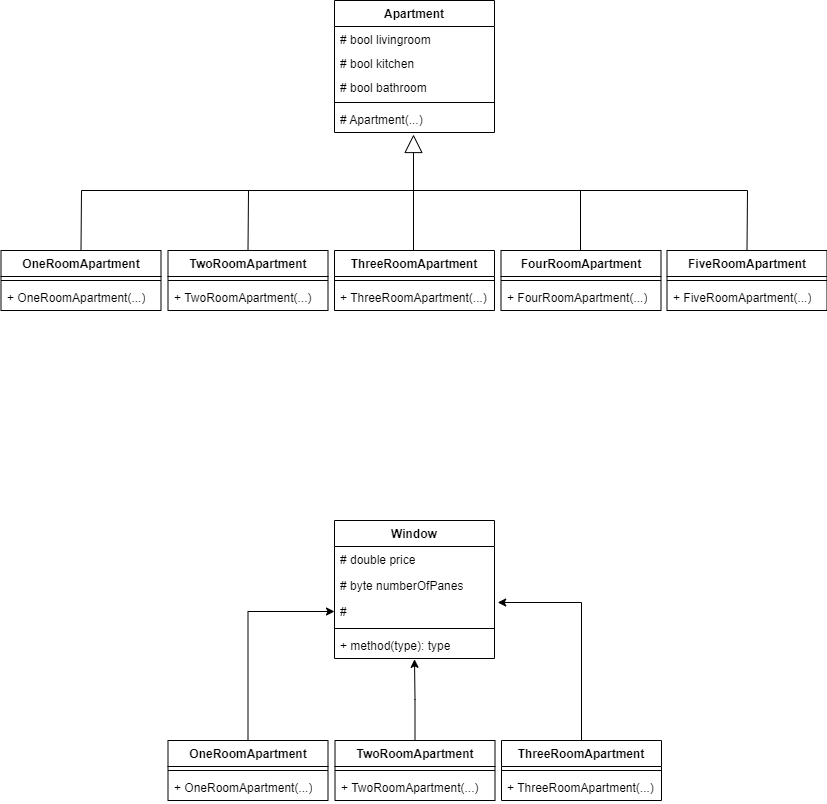

The diagram above was exported from draw.io. Its source (the exported page's mxGraphModel, read from the mxfile embedded in the PNG):
<mxGraphModel dx="1050" dy="566" grid="1" gridSize="10" guides="1" tooltips="1" connect="1" arrows="1" fold="1" page="1" pageScale="1" pageWidth="827" pageHeight="1169" math="0" shadow="0">
  <root>
    <mxCell id="0" />
    <mxCell id="1" parent="0" />
    <mxCell id="UsVaH_C4nW_yhEUXiONs-1" value="Apartment" style="swimlane;fontStyle=1;align=center;verticalAlign=top;childLayout=stackLayout;horizontal=1;startSize=26;horizontalStack=0;resizeParent=1;resizeParentMax=0;resizeLast=0;collapsible=1;marginBottom=0;whiteSpace=wrap;html=1;" vertex="1" parent="1">
      <mxGeometry x="334" width="160" height="132" as="geometry" />
    </mxCell>
    <mxCell id="UsVaH_C4nW_yhEUXiONs-2" value="# bool livingroom" style="text;strokeColor=none;fillColor=none;align=left;verticalAlign=top;spacingLeft=4;spacingRight=4;overflow=hidden;rotatable=0;points=[[0,0.5],[1,0.5]];portConstraint=eastwest;whiteSpace=wrap;html=1;" vertex="1" parent="UsVaH_C4nW_yhEUXiONs-1">
      <mxGeometry y="26" width="160" height="24" as="geometry" />
    </mxCell>
    <mxCell id="UsVaH_C4nW_yhEUXiONs-5" value="# bool kitchen" style="text;strokeColor=none;fillColor=none;align=left;verticalAlign=top;spacingLeft=4;spacingRight=4;overflow=hidden;rotatable=0;points=[[0,0.5],[1,0.5]];portConstraint=eastwest;whiteSpace=wrap;html=1;" vertex="1" parent="UsVaH_C4nW_yhEUXiONs-1">
      <mxGeometry y="50" width="160" height="24" as="geometry" />
    </mxCell>
    <mxCell id="UsVaH_C4nW_yhEUXiONs-6" value="# bool bathroom" style="text;strokeColor=none;fillColor=none;align=left;verticalAlign=top;spacingLeft=4;spacingRight=4;overflow=hidden;rotatable=0;points=[[0,0.5],[1,0.5]];portConstraint=eastwest;whiteSpace=wrap;html=1;" vertex="1" parent="UsVaH_C4nW_yhEUXiONs-1">
      <mxGeometry y="74" width="160" height="24" as="geometry" />
    </mxCell>
    <mxCell id="UsVaH_C4nW_yhEUXiONs-3" value="" style="line;strokeWidth=1;fillColor=none;align=left;verticalAlign=middle;spacingTop=-1;spacingLeft=3;spacingRight=3;rotatable=0;labelPosition=right;points=[];portConstraint=eastwest;strokeColor=inherit;" vertex="1" parent="UsVaH_C4nW_yhEUXiONs-1">
      <mxGeometry y="98" width="160" height="8" as="geometry" />
    </mxCell>
    <mxCell id="UsVaH_C4nW_yhEUXiONs-4" value="# Apartment(...)" style="text;strokeColor=none;fillColor=none;align=left;verticalAlign=top;spacingLeft=4;spacingRight=4;overflow=hidden;rotatable=0;points=[[0,0.5],[1,0.5]];portConstraint=eastwest;whiteSpace=wrap;html=1;" vertex="1" parent="UsVaH_C4nW_yhEUXiONs-1">
      <mxGeometry y="106" width="160" height="26" as="geometry" />
    </mxCell>
    <mxCell id="UsVaH_C4nW_yhEUXiONs-8" value="OneRoomApartment" style="swimlane;fontStyle=1;align=center;verticalAlign=top;childLayout=stackLayout;horizontal=1;startSize=26;horizontalStack=0;resizeParent=1;resizeParentMax=0;resizeLast=0;collapsible=1;marginBottom=0;whiteSpace=wrap;html=1;" vertex="1" parent="1">
      <mxGeometry x="0.5" y="250" width="160" height="60" as="geometry" />
    </mxCell>
    <mxCell id="UsVaH_C4nW_yhEUXiONs-13" value="" style="line;strokeWidth=1;fillColor=none;align=left;verticalAlign=middle;spacingTop=-1;spacingLeft=3;spacingRight=3;rotatable=0;labelPosition=right;points=[];portConstraint=eastwest;strokeColor=inherit;" vertex="1" parent="UsVaH_C4nW_yhEUXiONs-8">
      <mxGeometry y="26" width="160" height="8" as="geometry" />
    </mxCell>
    <mxCell id="UsVaH_C4nW_yhEUXiONs-14" value="+ OneRoomApartment(...)" style="text;strokeColor=none;fillColor=none;align=left;verticalAlign=top;spacingLeft=4;spacingRight=4;overflow=hidden;rotatable=0;points=[[0,0.5],[1,0.5]];portConstraint=eastwest;whiteSpace=wrap;html=1;" vertex="1" parent="UsVaH_C4nW_yhEUXiONs-8">
      <mxGeometry y="34" width="160" height="26" as="geometry" />
    </mxCell>
    <mxCell id="UsVaH_C4nW_yhEUXiONs-15" value="TwoRoomApartment" style="swimlane;fontStyle=1;align=center;verticalAlign=top;childLayout=stackLayout;horizontal=1;startSize=26;horizontalStack=0;resizeParent=1;resizeParentMax=0;resizeLast=0;collapsible=1;marginBottom=0;whiteSpace=wrap;html=1;" vertex="1" parent="1">
      <mxGeometry x="167.5" y="250" width="160" height="60" as="geometry" />
    </mxCell>
    <mxCell id="UsVaH_C4nW_yhEUXiONs-20" value="" style="line;strokeWidth=1;fillColor=none;align=left;verticalAlign=middle;spacingTop=-1;spacingLeft=3;spacingRight=3;rotatable=0;labelPosition=right;points=[];portConstraint=eastwest;strokeColor=inherit;" vertex="1" parent="UsVaH_C4nW_yhEUXiONs-15">
      <mxGeometry y="26" width="160" height="8" as="geometry" />
    </mxCell>
    <mxCell id="UsVaH_C4nW_yhEUXiONs-21" value="+ TwoRoomApartment(...)" style="text;strokeColor=none;fillColor=none;align=left;verticalAlign=top;spacingLeft=4;spacingRight=4;overflow=hidden;rotatable=0;points=[[0,0.5],[1,0.5]];portConstraint=eastwest;whiteSpace=wrap;html=1;" vertex="1" parent="UsVaH_C4nW_yhEUXiONs-15">
      <mxGeometry y="34" width="160" height="26" as="geometry" />
    </mxCell>
    <mxCell id="UsVaH_C4nW_yhEUXiONs-22" value="ThreeRoomApartment" style="swimlane;fontStyle=1;align=center;verticalAlign=top;childLayout=stackLayout;horizontal=1;startSize=26;horizontalStack=0;resizeParent=1;resizeParentMax=0;resizeLast=0;collapsible=1;marginBottom=0;whiteSpace=wrap;html=1;" vertex="1" parent="1">
      <mxGeometry x="334" y="250" width="160" height="60" as="geometry" />
    </mxCell>
    <mxCell id="UsVaH_C4nW_yhEUXiONs-27" value="" style="line;strokeWidth=1;fillColor=none;align=left;verticalAlign=middle;spacingTop=-1;spacingLeft=3;spacingRight=3;rotatable=0;labelPosition=right;points=[];portConstraint=eastwest;strokeColor=inherit;" vertex="1" parent="UsVaH_C4nW_yhEUXiONs-22">
      <mxGeometry y="26" width="160" height="8" as="geometry" />
    </mxCell>
    <mxCell id="UsVaH_C4nW_yhEUXiONs-28" value="+ ThreeRoomApartment(...)" style="text;strokeColor=none;fillColor=none;align=left;verticalAlign=top;spacingLeft=4;spacingRight=4;overflow=hidden;rotatable=0;points=[[0,0.5],[1,0.5]];portConstraint=eastwest;whiteSpace=wrap;html=1;" vertex="1" parent="UsVaH_C4nW_yhEUXiONs-22">
      <mxGeometry y="34" width="160" height="26" as="geometry" />
    </mxCell>
    <mxCell id="UsVaH_C4nW_yhEUXiONs-29" value="FiveRoomApartment" style="swimlane;fontStyle=1;align=center;verticalAlign=top;childLayout=stackLayout;horizontal=1;startSize=26;horizontalStack=0;resizeParent=1;resizeParentMax=0;resizeLast=0;collapsible=1;marginBottom=0;whiteSpace=wrap;html=1;" vertex="1" parent="1">
      <mxGeometry x="666.5" y="250" width="160" height="60" as="geometry" />
    </mxCell>
    <mxCell id="UsVaH_C4nW_yhEUXiONs-34" value="" style="line;strokeWidth=1;fillColor=none;align=left;verticalAlign=middle;spacingTop=-1;spacingLeft=3;spacingRight=3;rotatable=0;labelPosition=right;points=[];portConstraint=eastwest;strokeColor=inherit;" vertex="1" parent="UsVaH_C4nW_yhEUXiONs-29">
      <mxGeometry y="26" width="160" height="8" as="geometry" />
    </mxCell>
    <mxCell id="UsVaH_C4nW_yhEUXiONs-35" value="+ FiveRoomApartment(...)" style="text;strokeColor=none;fillColor=none;align=left;verticalAlign=top;spacingLeft=4;spacingRight=4;overflow=hidden;rotatable=0;points=[[0,0.5],[1,0.5]];portConstraint=eastwest;whiteSpace=wrap;html=1;" vertex="1" parent="UsVaH_C4nW_yhEUXiONs-29">
      <mxGeometry y="34" width="160" height="26" as="geometry" />
    </mxCell>
    <mxCell id="UsVaH_C4nW_yhEUXiONs-36" value="FourRoomApartment" style="swimlane;fontStyle=1;align=center;verticalAlign=top;childLayout=stackLayout;horizontal=1;startSize=26;horizontalStack=0;resizeParent=1;resizeParentMax=0;resizeLast=0;collapsible=1;marginBottom=0;whiteSpace=wrap;html=1;" vertex="1" parent="1">
      <mxGeometry x="500.5" y="250" width="160" height="60" as="geometry" />
    </mxCell>
    <mxCell id="UsVaH_C4nW_yhEUXiONs-41" value="" style="line;strokeWidth=1;fillColor=none;align=left;verticalAlign=middle;spacingTop=-1;spacingLeft=3;spacingRight=3;rotatable=0;labelPosition=right;points=[];portConstraint=eastwest;strokeColor=inherit;" vertex="1" parent="UsVaH_C4nW_yhEUXiONs-36">
      <mxGeometry y="26" width="160" height="8" as="geometry" />
    </mxCell>
    <mxCell id="UsVaH_C4nW_yhEUXiONs-42" value="+ FourRoomApartment(...)" style="text;strokeColor=none;fillColor=none;align=left;verticalAlign=top;spacingLeft=4;spacingRight=4;overflow=hidden;rotatable=0;points=[[0,0.5],[1,0.5]];portConstraint=eastwest;whiteSpace=wrap;html=1;" vertex="1" parent="UsVaH_C4nW_yhEUXiONs-36">
      <mxGeometry y="34" width="160" height="26" as="geometry" />
    </mxCell>
    <mxCell id="UsVaH_C4nW_yhEUXiONs-50" value="" style="endArrow=none;html=1;rounded=0;exitX=0.5;exitY=0;exitDx=0;exitDy=0;entryX=0.5;entryY=0;entryDx=0;entryDy=0;" edge="1" parent="1" source="UsVaH_C4nW_yhEUXiONs-8" target="UsVaH_C4nW_yhEUXiONs-29">
      <mxGeometry width="50" height="50" relative="1" as="geometry">
        <mxPoint x="90" y="220" as="sourcePoint" />
        <mxPoint x="710" y="160" as="targetPoint" />
        <Array as="points">
          <mxPoint x="81" y="190" />
          <mxPoint x="747" y="190" />
        </Array>
      </mxGeometry>
    </mxCell>
    <mxCell id="UsVaH_C4nW_yhEUXiONs-51" value="" style="endArrow=none;html=1;rounded=0;exitX=0.5;exitY=0;exitDx=0;exitDy=0;" edge="1" parent="1" source="UsVaH_C4nW_yhEUXiONs-15">
      <mxGeometry width="50" height="50" relative="1" as="geometry">
        <mxPoint x="260" y="250" as="sourcePoint" />
        <mxPoint x="248" y="190" as="targetPoint" />
      </mxGeometry>
    </mxCell>
    <mxCell id="UsVaH_C4nW_yhEUXiONs-52" value="" style="endArrow=none;html=1;rounded=0;exitX=0.5;exitY=0;exitDx=0;exitDy=0;" edge="1" parent="1">
      <mxGeometry width="50" height="50" relative="1" as="geometry">
        <mxPoint x="413" y="250" as="sourcePoint" />
        <mxPoint x="413" y="190" as="targetPoint" />
      </mxGeometry>
    </mxCell>
    <mxCell id="UsVaH_C4nW_yhEUXiONs-53" value="" style="endArrow=none;html=1;rounded=0;exitX=0.5;exitY=0;exitDx=0;exitDy=0;" edge="1" parent="1">
      <mxGeometry width="50" height="50" relative="1" as="geometry">
        <mxPoint x="580" y="250" as="sourcePoint" />
        <mxPoint x="580" y="190" as="targetPoint" />
      </mxGeometry>
    </mxCell>
    <mxCell id="UsVaH_C4nW_yhEUXiONs-54" value="" style="endArrow=block;endSize=16;endFill=0;html=1;rounded=0;entryX=0.475;entryY=1.077;entryDx=0;entryDy=0;entryPerimeter=0;" edge="1" parent="1">
      <mxGeometry width="160" relative="1" as="geometry">
        <mxPoint x="413" y="190" as="sourcePoint" />
        <mxPoint x="413" y="134.00199999999995" as="targetPoint" />
      </mxGeometry>
    </mxCell>
    <mxCell id="UsVaH_C4nW_yhEUXiONs-55" value="Window" style="swimlane;fontStyle=1;align=center;verticalAlign=top;childLayout=stackLayout;horizontal=1;startSize=26;horizontalStack=0;resizeParent=1;resizeParentMax=0;resizeLast=0;collapsible=1;marginBottom=0;whiteSpace=wrap;html=1;" vertex="1" parent="1">
      <mxGeometry x="334" y="520" width="160" height="138" as="geometry" />
    </mxCell>
    <mxCell id="UsVaH_C4nW_yhEUXiONs-56" value="# double price" style="text;strokeColor=none;fillColor=none;align=left;verticalAlign=top;spacingLeft=4;spacingRight=4;overflow=hidden;rotatable=0;points=[[0,0.5],[1,0.5]];portConstraint=eastwest;whiteSpace=wrap;html=1;" vertex="1" parent="UsVaH_C4nW_yhEUXiONs-55">
      <mxGeometry y="26" width="160" height="26" as="geometry" />
    </mxCell>
    <mxCell id="UsVaH_C4nW_yhEUXiONs-59" value="# byte numberOfPanes" style="text;strokeColor=none;fillColor=none;align=left;verticalAlign=top;spacingLeft=4;spacingRight=4;overflow=hidden;rotatable=0;points=[[0,0.5],[1,0.5]];portConstraint=eastwest;whiteSpace=wrap;html=1;" vertex="1" parent="UsVaH_C4nW_yhEUXiONs-55">
      <mxGeometry y="52" width="160" height="26" as="geometry" />
    </mxCell>
    <mxCell id="UsVaH_C4nW_yhEUXiONs-60" value="#&amp;nbsp;" style="text;strokeColor=none;fillColor=none;align=left;verticalAlign=top;spacingLeft=4;spacingRight=4;overflow=hidden;rotatable=0;points=[[0,0.5],[1,0.5]];portConstraint=eastwest;whiteSpace=wrap;html=1;" vertex="1" parent="UsVaH_C4nW_yhEUXiONs-55">
      <mxGeometry y="78" width="160" height="26" as="geometry" />
    </mxCell>
    <mxCell id="UsVaH_C4nW_yhEUXiONs-57" value="" style="line;strokeWidth=1;fillColor=none;align=left;verticalAlign=middle;spacingTop=-1;spacingLeft=3;spacingRight=3;rotatable=0;labelPosition=right;points=[];portConstraint=eastwest;strokeColor=inherit;" vertex="1" parent="UsVaH_C4nW_yhEUXiONs-55">
      <mxGeometry y="104" width="160" height="8" as="geometry" />
    </mxCell>
    <mxCell id="UsVaH_C4nW_yhEUXiONs-58" value="+ method(type): type" style="text;strokeColor=none;fillColor=none;align=left;verticalAlign=top;spacingLeft=4;spacingRight=4;overflow=hidden;rotatable=0;points=[[0,0.5],[1,0.5]];portConstraint=eastwest;whiteSpace=wrap;html=1;" vertex="1" parent="UsVaH_C4nW_yhEUXiONs-55">
      <mxGeometry y="112" width="160" height="26" as="geometry" />
    </mxCell>
    <mxCell id="UsVaH_C4nW_yhEUXiONs-70" style="edgeStyle=orthogonalEdgeStyle;rounded=0;orthogonalLoop=1;jettySize=auto;html=1;exitX=0.5;exitY=0;exitDx=0;exitDy=0;entryX=0;entryY=0.5;entryDx=0;entryDy=0;" edge="1" parent="1" source="UsVaH_C4nW_yhEUXiONs-61" target="UsVaH_C4nW_yhEUXiONs-60">
      <mxGeometry relative="1" as="geometry" />
    </mxCell>
    <mxCell id="UsVaH_C4nW_yhEUXiONs-61" value="OneRoomApartment" style="swimlane;fontStyle=1;align=center;verticalAlign=top;childLayout=stackLayout;horizontal=1;startSize=26;horizontalStack=0;resizeParent=1;resizeParentMax=0;resizeLast=0;collapsible=1;marginBottom=0;whiteSpace=wrap;html=1;" vertex="1" parent="1">
      <mxGeometry x="167.5" y="740" width="160" height="60" as="geometry" />
    </mxCell>
    <mxCell id="UsVaH_C4nW_yhEUXiONs-62" value="" style="line;strokeWidth=1;fillColor=none;align=left;verticalAlign=middle;spacingTop=-1;spacingLeft=3;spacingRight=3;rotatable=0;labelPosition=right;points=[];portConstraint=eastwest;strokeColor=inherit;" vertex="1" parent="UsVaH_C4nW_yhEUXiONs-61">
      <mxGeometry y="26" width="160" height="8" as="geometry" />
    </mxCell>
    <mxCell id="UsVaH_C4nW_yhEUXiONs-63" value="+ OneRoomApartment(...)" style="text;strokeColor=none;fillColor=none;align=left;verticalAlign=top;spacingLeft=4;spacingRight=4;overflow=hidden;rotatable=0;points=[[0,0.5],[1,0.5]];portConstraint=eastwest;whiteSpace=wrap;html=1;" vertex="1" parent="UsVaH_C4nW_yhEUXiONs-61">
      <mxGeometry y="34" width="160" height="26" as="geometry" />
    </mxCell>
    <mxCell id="UsVaH_C4nW_yhEUXiONs-71" style="edgeStyle=orthogonalEdgeStyle;rounded=0;orthogonalLoop=1;jettySize=auto;html=1;exitX=0.5;exitY=0;exitDx=0;exitDy=0;entryX=0.5;entryY=1.031;entryDx=0;entryDy=0;entryPerimeter=0;" edge="1" parent="1" source="UsVaH_C4nW_yhEUXiONs-64" target="UsVaH_C4nW_yhEUXiONs-58">
      <mxGeometry relative="1" as="geometry" />
    </mxCell>
    <mxCell id="UsVaH_C4nW_yhEUXiONs-64" value="TwoRoomApartment" style="swimlane;fontStyle=1;align=center;verticalAlign=top;childLayout=stackLayout;horizontal=1;startSize=26;horizontalStack=0;resizeParent=1;resizeParentMax=0;resizeLast=0;collapsible=1;marginBottom=0;whiteSpace=wrap;html=1;" vertex="1" parent="1">
      <mxGeometry x="334.5" y="740" width="160" height="60" as="geometry" />
    </mxCell>
    <mxCell id="UsVaH_C4nW_yhEUXiONs-65" value="" style="line;strokeWidth=1;fillColor=none;align=left;verticalAlign=middle;spacingTop=-1;spacingLeft=3;spacingRight=3;rotatable=0;labelPosition=right;points=[];portConstraint=eastwest;strokeColor=inherit;" vertex="1" parent="UsVaH_C4nW_yhEUXiONs-64">
      <mxGeometry y="26" width="160" height="8" as="geometry" />
    </mxCell>
    <mxCell id="UsVaH_C4nW_yhEUXiONs-66" value="+ TwoRoomApartment(...)" style="text;strokeColor=none;fillColor=none;align=left;verticalAlign=top;spacingLeft=4;spacingRight=4;overflow=hidden;rotatable=0;points=[[0,0.5],[1,0.5]];portConstraint=eastwest;whiteSpace=wrap;html=1;" vertex="1" parent="UsVaH_C4nW_yhEUXiONs-64">
      <mxGeometry y="34" width="160" height="26" as="geometry" />
    </mxCell>
    <mxCell id="UsVaH_C4nW_yhEUXiONs-72" style="edgeStyle=orthogonalEdgeStyle;rounded=0;orthogonalLoop=1;jettySize=auto;html=1;exitX=0.5;exitY=0;exitDx=0;exitDy=0;entryX=1.02;entryY=0.154;entryDx=0;entryDy=0;entryPerimeter=0;" edge="1" parent="1" source="UsVaH_C4nW_yhEUXiONs-67" target="UsVaH_C4nW_yhEUXiONs-60">
      <mxGeometry relative="1" as="geometry" />
    </mxCell>
    <mxCell id="UsVaH_C4nW_yhEUXiONs-67" value="ThreeRoomApartment" style="swimlane;fontStyle=1;align=center;verticalAlign=top;childLayout=stackLayout;horizontal=1;startSize=26;horizontalStack=0;resizeParent=1;resizeParentMax=0;resizeLast=0;collapsible=1;marginBottom=0;whiteSpace=wrap;html=1;" vertex="1" parent="1">
      <mxGeometry x="501" y="740" width="160" height="60" as="geometry" />
    </mxCell>
    <mxCell id="UsVaH_C4nW_yhEUXiONs-68" value="" style="line;strokeWidth=1;fillColor=none;align=left;verticalAlign=middle;spacingTop=-1;spacingLeft=3;spacingRight=3;rotatable=0;labelPosition=right;points=[];portConstraint=eastwest;strokeColor=inherit;" vertex="1" parent="UsVaH_C4nW_yhEUXiONs-67">
      <mxGeometry y="26" width="160" height="8" as="geometry" />
    </mxCell>
    <mxCell id="UsVaH_C4nW_yhEUXiONs-69" value="+ ThreeRoomApartment(...)" style="text;strokeColor=none;fillColor=none;align=left;verticalAlign=top;spacingLeft=4;spacingRight=4;overflow=hidden;rotatable=0;points=[[0,0.5],[1,0.5]];portConstraint=eastwest;whiteSpace=wrap;html=1;" vertex="1" parent="UsVaH_C4nW_yhEUXiONs-67">
      <mxGeometry y="34" width="160" height="26" as="geometry" />
    </mxCell>
  </root>
</mxGraphModel>